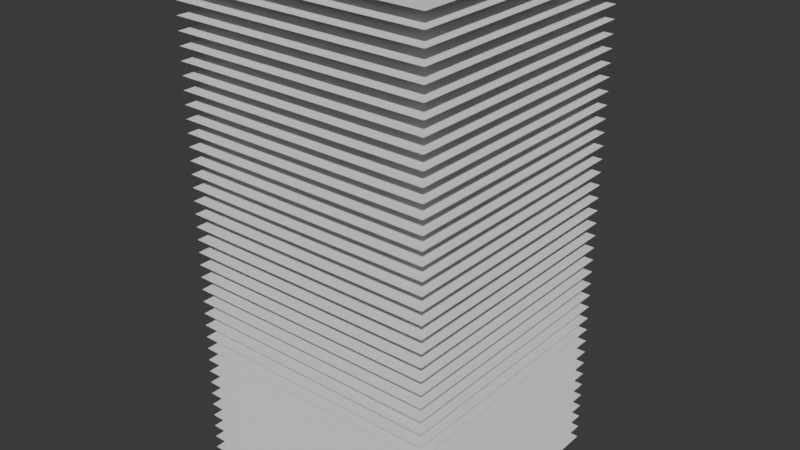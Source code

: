 # Source: StackedQuads.blend  (saved by Blender 5.1.30; exported with 4.5.12 LTS)
import bpy
from mathutils import Matrix  # noqa: F401  (used for matrix-valued properties, if any)

bpy.ops.wm.read_factory_settings(use_empty=True)
scene = bpy.context.scene
scene.name = 'Scene'

# ---- collections
col_collection = bpy.data.collections.new('Collection'); scene.collection.children.link(col_collection)

# ---- world
world_world = bpy.data.worlds.new('World'); scene.world = world_world
world_world.use_nodes = True; world_world.node_tree.nodes.clear()
_N = world_world.node_tree.nodes; _L = world_world.node_tree.links
n0 = _N.new('ShaderNodeOutputWorld'); n0.name = 'World Output'; n0.location = (200, 100)
n1 = _N.new('ShaderNodeBackground'); n1.name = 'Background'; n1.location = (-200, 100)
n1.inputs[0].default_value = (0.05088, 0.05088, 0.05088, 1.0)
_L.new(n1.outputs[0], n0.inputs[0])
n0.is_active_output = True
world_world.color = (0.05088, 0.05088, 0.05088)
world_world.sun_shadow_jitter_overblur = 0.0

# ---- meshes
me_plane = bpy.data.meshes.new('Plane')
me_plane.from_pydata([(-10.0, -10.0, 0.0), (10.0, -10.0, 0.0), (-10.0, 10.0, 0.0), (10.0, 10.0, 0.0), (-10.0, -10.0, 1.0), (10.0, -10.0, 1.0), (-10.0, 10.0, 1.0), (10.0, 10.0, 1.0), (-10.0, -10.0, 2.0), (10.0, -10.0, 2.0), (-10.0, 10.0, 2.0), (10.0, 10.0, 2.0), (-10.0, -10.0, 3.0), (10.0, -10.0, 3.0), (-10.0, 10.0, 3.0), (10.0, 10.0, 3.0), (-10.0, -10.0, 4.0), (10.0, -10.0, 4.0), (-10.0, 10.0, 4.0), (10.0, 10.0, 4.0), (-10.0, -10.0, 5.0), (10.0, -10.0, 5.0), (-10.0, 10.0, 5.0), (10.0, 10.0, 5.0), (-10.0, -10.0, 6.0), (10.0, -10.0, 6.0), (-10.0, 10.0, 6.0), (10.0, 10.0, 6.0), (-10.0, -10.0, 7.0), (10.0, -10.0, 7.0), (-10.0, 10.0, 7.0), (10.0, 10.0, 7.0), (-10.0, -10.0, 8.0), (10.0, -10.0, 8.0), (-10.0, 10.0, 8.0), (10.0, 10.0, 8.0), (-10.0, -10.0, 9.0), (10.0, -10.0, 9.0), (-10.0, 10.0, 9.0), (10.0, 10.0, 9.0), (-10.0, -10.0, 10.0), (10.0, -10.0, 10.0), (-10.0, 10.0, 10.0), (10.0, 10.0, 10.0), (-10.0, -10.0, 11.0), (10.0, -10.0, 11.0), (-10.0, 10.0, 11.0), (10.0, 10.0, 11.0), (-10.0, -10.0, 12.0), (10.0, -10.0, 12.0), (-10.0, 10.0, 12.0), (10.0, 10.0, 12.0), (-10.0, -10.0, 13.0), (10.0, -10.0, 13.0), (-10.0, 10.0, 13.0), (10.0, 10.0, 13.0), (-10.0, -10.0, 14.0), (10.0, -10.0, 14.0), (-10.0, 10.0, 14.0), (10.0, 10.0, 14.0), (-10.0, -10.0, 15.0), (10.0, -10.0, 15.0), (-10.0, 10.0, 15.0), (10.0, 10.0, 15.0), (-10.0, -10.0, 16.0), (10.0, -10.0, 16.0), (-10.0, 10.0, 16.0), (10.0, 10.0, 16.0), (-10.0, -10.0, 17.0), (10.0, -10.0, 17.0), (-10.0, 10.0, 17.0), (10.0, 10.0, 17.0), (-10.0, -10.0, 18.0), (10.0, -10.0, 18.0), (-10.0, 10.0, 18.0), (10.0, 10.0, 18.0), (-10.0, -10.0, 19.0), (10.0, -10.0, 19.0), (-10.0, 10.0, 19.0), (10.0, 10.0, 19.0), (-10.0, -10.0, 20.0), (10.0, -10.0, 20.0), (-10.0, 10.0, 20.0), (10.0, 10.0, 20.0), (-10.0, -10.0, 21.0), (10.0, -10.0, 21.0), (-10.0, 10.0, 21.0), (10.0, 10.0, 21.0), (-10.0, -10.0, 22.0), (10.0, -10.0, 22.0), (-10.0, 10.0, 22.0), (10.0, 10.0, 22.0), (-10.0, -10.0, 23.0), (10.0, -10.0, 23.0), (-10.0, 10.0, 23.0), (10.0, 10.0, 23.0), (-10.0, -10.0, 24.0), (10.0, -10.0, 24.0), (-10.0, 10.0, 24.0), (10.0, 10.0, 24.0), (-10.0, -10.0, 25.0), (10.0, -10.0, 25.0), (-10.0, 10.0, 25.0), (10.0, 10.0, 25.0), (-10.0, -10.0, 26.0), (10.0, -10.0, 26.0), (-10.0, 10.0, 26.0), (10.0, 10.0, 26.0), (-10.0, -10.0, 27.0), (10.0, -10.0, 27.0), (-10.0, 10.0, 27.0), (10.0, 10.0, 27.0), (-10.0, -10.0, 28.0), (10.0, -10.0, 28.0), (-10.0, 10.0, 28.0), (10.0, 10.0, 28.0), (-10.0, -10.0, 29.0), (10.0, -10.0, 29.0), (-10.0, 10.0, 29.0), (10.0, 10.0, 29.0), (-10.0, -10.0, 30.0), (10.0, -10.0, 30.0), (-10.0, 10.0, 30.0), (10.0, 10.0, 30.0), (-10.0, -10.0, 31.0), (10.0, -10.0, 31.0), (-10.0, 10.0, 31.0), (10.0, 10.0, 31.0), (-10.0, -10.0, 32.0), (10.0, -10.0, 32.0), (-10.0, 10.0, 32.0), (10.0, 10.0, 32.0), (-10.0, -10.0, 33.0), (10.0, -10.0, 33.0), (-10.0, 10.0, 33.0), (10.0, 10.0, 33.0), (-10.0, -10.0, 34.0), (10.0, -10.0, 34.0), (-10.0, 10.0, 34.0), (10.0, 10.0, 34.0), (-10.0, -10.0, 35.0), (10.0, -10.0, 35.0), (-10.0, 10.0, 35.0), (10.0, 10.0, 35.0), (-10.0, -10.0, 36.0), (10.0, -10.0, 36.0), (-10.0, 10.0, 36.0), (10.0, 10.0, 36.0), (-10.0, -10.0, 37.0), (10.0, -10.0, 37.0), (-10.0, 10.0, 37.0), (10.0, 10.0, 37.0), (-10.0, -10.0, 38.0), (10.0, -10.0, 38.0), (-10.0, 10.0, 38.0), (10.0, 10.0, 38.0), (-10.0, -10.0, 39.0), (10.0, -10.0, 39.0), (-10.0, 10.0, 39.0), (10.0, 10.0, 39.0)], [], [(0, 1, 3, 2), (4, 5, 7, 6), (8, 9, 11, 10), (12, 13, 15, 14), (16, 17, 19, 18), (20, 21, 23, 22), (24, 25, 27, 26), (28, 29, 31, 30), (32, 33, 35, 34), (36, 37, 39, 38), (40, 41, 43, 42), (44, 45, 47, 46), (48, 49, 51, 50), (52, 53, 55, 54), (56, 57, 59, 58), (60, 61, 63, 62), (64, 65, 67, 66), (68, 69, 71, 70), (72, 73, 75, 74), (76, 77, 79, 78), (80, 81, 83, 82), (84, 85, 87, 86), (88, 89, 91, 90), (92, 93, 95, 94), (96, 97, 99, 98), (100, 101, 103, 102), (104, 105, 107, 106), (108, 109, 111, 110), (112, 113, 115, 114), (116, 117, 119, 118), (120, 121, 123, 122), (124, 125, 127, 126), (128, 129, 131, 130), (132, 133, 135, 134), (136, 137, 139, 138), (140, 141, 143, 142), (144, 145, 147, 146), (148, 149, 151, 150), (152, 153, 155, 154), (156, 157, 159, 158)])
_uv = me_plane.uv_layers.new(name='UVMap')
_uv.uv.foreach_set('vector', [0.0, 0.0, 1.0, 0.0, 1.0, 1.0, 0.0, 1.0, 0.0, 0.0, 1.0, 0.0, 1.0, 1.0, 0.0, 1.0, 0.0, 0.0, 1.0, 0.0, 1.0, 1.0, 0.0, 1.0, 0.0, 0.0, 1.0, 0.0, 1.0, 1.0, 0.0, 1.0, 0.0, 0.0, 1.0, 0.0, 1.0, 1.0, 0.0, 1.0, 0.0, 0.0, 1.0, 0.0, 1.0, 1.0, 0.0, 1.0, 0.0, 0.0, 1.0, 0.0, 1.0, 1.0, 0.0, 1.0, 0.0, 0.0, 1.0, 0.0, 1.0, 1.0, 0.0, 1.0, 0.0, 0.0, 1.0, 0.0, 1.0, 1.0, 0.0, 1.0, 0.0, 0.0, 1.0, 0.0, 1.0, 1.0, 0.0, 1.0, 0.0, 0.0, 1.0, 0.0, 1.0, 1.0, 0.0, 1.0, 0.0, 0.0, 1.0, 0.0, 1.0, 1.0, 0.0, 1.0, 0.0, 0.0, 1.0, 0.0, 1.0, 1.0, 0.0, 1.0, 0.0, 0.0, 1.0, 0.0, 1.0, 1.0, 0.0, 1.0, 0.0, 0.0, 1.0, 0.0, 1.0, 1.0, 0.0, 1.0, 0.0, 0.0, 1.0, 0.0, 1.0, 1.0, 0.0, 1.0, 0.0, 0.0, 1.0, 0.0, 1.0, 1.0, 0.0, 1.0, 0.0, 0.0, 1.0, 0.0, 1.0, 1.0, 0.0, 1.0, 0.0, 0.0, 1.0, 0.0, 1.0, 1.0, 0.0, 1.0, 0.0, 0.0, 1.0, 0.0, 1.0, 1.0, 0.0, 1.0, 0.0, 0.0, 1.0, 0.0, 1.0, 1.0, 0.0, 1.0, 0.0, 0.0, 1.0, 0.0, 1.0, 1.0, 0.0, 1.0, 0.0, 0.0, 1.0, 0.0, 1.0, 1.0, 0.0, 1.0, 0.0, 0.0, 1.0, 0.0, 1.0, 1.0, 0.0, 1.0, 0.0, 0.0, 1.0, 0.0, 1.0, 1.0, 0.0, 1.0, 0.0, 0.0, 1.0, 0.0, 1.0, 1.0, 0.0, 1.0, 0.0, 0.0, 1.0, 0.0, 1.0, 1.0, 0.0, 1.0, 0.0, 0.0, 1.0, 0.0, 1.0, 1.0, 0.0, 1.0, 0.0, 0.0, 1.0, 0.0, 1.0, 1.0, 0.0, 1.0, 0.0, 0.0, 1.0, 0.0, 1.0, 1.0, 0.0, 1.0, 0.0, 0.0, 1.0, 0.0, 1.0, 1.0, 0.0, 1.0, 0.0, 0.0, 1.0, 0.0, 1.0, 1.0, 0.0, 1.0, 0.0, 0.0, 1.0, 0.0, 1.0, 1.0, 0.0, 1.0, 0.0, 0.0, 1.0, 0.0, 1.0, 1.0, 0.0, 1.0, 0.0, 0.0, 1.0, 0.0, 1.0, 1.0, 0.0, 1.0, 0.0, 0.0, 1.0, 0.0, 1.0, 1.0, 0.0, 1.0, 0.0, 0.0, 1.0, 0.0, 1.0, 1.0, 0.0, 1.0, 0.0, 0.0, 1.0, 0.0, 1.0, 1.0, 0.0, 1.0, 0.0, 0.0, 1.0, 0.0, 1.0, 1.0, 0.0, 1.0, 0.0, 0.0, 1.0, 0.0, 1.0, 1.0, 0.0, 1.0])
me_plane.update()

# ---- objects
ob_plane = bpy.data.objects.new('Plane', me_plane)

# ---- transforms, parenting, visibility, modifiers, constraints
ob_plane.location = (0.0, 0.0, 0.0)

# ---- collection membership
col_collection.objects.link(ob_plane)

# ---- scene / render settings (as saved in the file)
scene.frame_start = 1; scene.frame_end = 250; scene.frame_set(1)
scene.render.engine = 'BLENDER_EEVEE_NEXT'
scene.render.bake_bias = 0.0
scene.render.bake_samples = 0
scene.cycles.sampling_pattern = 'TABULATED_SOBOL'
scene.eevee.use_volume_custom_range = False
bpy.context.view_layer.update()

# ---- added for rendering (the .blend has no active camera and no usable light): camera, sun
cam_auto = bpy.data.cameras.new('AutoCamera')
cam_auto.lens = 50.0
cam_auto.sensor_width = 36.0
cam_auto.clip_end = 1000.0
ob_auto_camera = bpy.data.objects.new('AutoCamera', cam_auto)
scene.collection.objects.link(ob_auto_camera)
ob_auto_camera.location = (44.5743, -53.4892, 55.1595)
ob_auto_camera.rotation_euler = (1.09748, -7.21219e-08, 0.694738)
scene.camera = ob_auto_camera
light_auto_sun = bpy.data.lights.new('AutoSun', 'SUN')
light_auto_sun.energy = 3.0
light_auto_sun.angle = 0.0523599
ob_auto_sun = bpy.data.objects.new('AutoSun', light_auto_sun)
scene.collection.objects.link(ob_auto_sun)
ob_auto_sun.rotation_euler = (0.872665, 0.174533, 0.523599)
bpy.context.view_layer.update()
